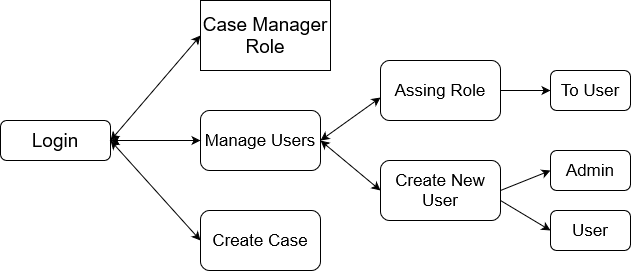

The diagram above was exported from draw.io. Its source (the exported page's mxGraphModel, read from the mxfile embedded in the PNG):
<mxGraphModel dx="1038" dy="536" grid="1" gridSize="10" guides="1" tooltips="1" connect="1" arrows="1" fold="1" page="1" pageScale="1" pageWidth="1100" pageHeight="1700" math="0" shadow="0">
  <root>
    <mxCell id="0" />
    <mxCell id="1" parent="0" />
    <mxCell id="1jfzTWaViZ5Lqk7Oljoa-1" value="&lt;font style=&quot;font-size: 19px&quot;&gt;Login&lt;/font&gt;" style="rounded=1;whiteSpace=wrap;html=1;" vertex="1" parent="1">
      <mxGeometry x="70" y="290" width="110" height="40" as="geometry" />
    </mxCell>
    <mxCell id="1jfzTWaViZ5Lqk7Oljoa-2" value="" style="endArrow=classic;startArrow=classic;html=1;rounded=0;fontSize=19;exitX=1;exitY=0.5;exitDx=0;exitDy=0;entryX=0;entryY=0.5;entryDx=0;entryDy=0;" edge="1" parent="1" source="1jfzTWaViZ5Lqk7Oljoa-1" target="1jfzTWaViZ5Lqk7Oljoa-4">
      <mxGeometry width="50" height="50" relative="1" as="geometry">
        <mxPoint x="230" y="310" as="sourcePoint" />
        <mxPoint x="270" y="290" as="targetPoint" />
      </mxGeometry>
    </mxCell>
    <mxCell id="1jfzTWaViZ5Lqk7Oljoa-3" value="" style="group" vertex="1" connectable="0" parent="1">
      <mxGeometry x="270" y="170" width="150" height="70" as="geometry" />
    </mxCell>
    <mxCell id="1jfzTWaViZ5Lqk7Oljoa-4" value="Case Manager Role" style="rounded=0;whiteSpace=wrap;html=1;fontSize=19;" vertex="1" parent="1jfzTWaViZ5Lqk7Oljoa-3">
      <mxGeometry width="130" height="70" as="geometry" />
    </mxCell>
    <mxCell id="1jfzTWaViZ5Lqk7Oljoa-5" value="Manage Users" style="rounded=1;whiteSpace=wrap;html=1;fontSize=17;strokeWidth=1;" vertex="1" parent="1">
      <mxGeometry x="270" y="280" width="120" height="60" as="geometry" />
    </mxCell>
    <mxCell id="1jfzTWaViZ5Lqk7Oljoa-23" style="edgeStyle=orthogonalEdgeStyle;rounded=0;orthogonalLoop=1;jettySize=auto;html=1;exitX=1;exitY=0.5;exitDx=0;exitDy=0;entryX=0;entryY=0.5;entryDx=0;entryDy=0;fontSize=17;" edge="1" parent="1" source="1jfzTWaViZ5Lqk7Oljoa-7" target="1jfzTWaViZ5Lqk7Oljoa-10">
      <mxGeometry relative="1" as="geometry" />
    </mxCell>
    <mxCell id="1jfzTWaViZ5Lqk7Oljoa-7" value="Assing Role" style="rounded=1;whiteSpace=wrap;html=1;fontSize=17;strokeWidth=1;" vertex="1" parent="1">
      <mxGeometry x="450" y="230" width="120" height="60" as="geometry" />
    </mxCell>
    <mxCell id="1jfzTWaViZ5Lqk7Oljoa-8" value="Create New User" style="rounded=1;whiteSpace=wrap;html=1;fontSize=17;strokeWidth=1;" vertex="1" parent="1">
      <mxGeometry x="450" y="330" width="120" height="60" as="geometry" />
    </mxCell>
    <mxCell id="1jfzTWaViZ5Lqk7Oljoa-9" value="Create Case" style="rounded=1;whiteSpace=wrap;html=1;fontSize=17;strokeWidth=1;" vertex="1" parent="1">
      <mxGeometry x="270" y="380" width="120" height="60" as="geometry" />
    </mxCell>
    <mxCell id="1jfzTWaViZ5Lqk7Oljoa-10" value="To User" style="rounded=1;whiteSpace=wrap;html=1;fontSize=17;strokeWidth=1;" vertex="1" parent="1">
      <mxGeometry x="620" y="240" width="80" height="40" as="geometry" />
    </mxCell>
    <mxCell id="1jfzTWaViZ5Lqk7Oljoa-11" value="" style="endArrow=classic;startArrow=classic;html=1;rounded=0;fontSize=17;exitX=1;exitY=0.5;exitDx=0;exitDy=0;entryX=0;entryY=0.5;entryDx=0;entryDy=0;" edge="1" parent="1" source="1jfzTWaViZ5Lqk7Oljoa-1" target="1jfzTWaViZ5Lqk7Oljoa-5">
      <mxGeometry width="50" height="50" relative="1" as="geometry">
        <mxPoint x="200" y="350" as="sourcePoint" />
        <mxPoint x="250" y="300" as="targetPoint" />
      </mxGeometry>
    </mxCell>
    <mxCell id="1jfzTWaViZ5Lqk7Oljoa-12" value="" style="endArrow=classic;startArrow=classic;html=1;rounded=0;fontSize=17;exitX=1;exitY=0.5;exitDx=0;exitDy=0;entryX=0;entryY=0.617;entryDx=0;entryDy=0;entryPerimeter=0;" edge="1" parent="1" source="1jfzTWaViZ5Lqk7Oljoa-5" target="1jfzTWaViZ5Lqk7Oljoa-7">
      <mxGeometry width="50" height="50" relative="1" as="geometry">
        <mxPoint x="420" y="340" as="sourcePoint" />
        <mxPoint x="470" y="290" as="targetPoint" />
      </mxGeometry>
    </mxCell>
    <mxCell id="1jfzTWaViZ5Lqk7Oljoa-13" value="" style="endArrow=classic;startArrow=classic;html=1;rounded=0;fontSize=17;entryX=0;entryY=0.5;entryDx=0;entryDy=0;" edge="1" parent="1" target="1jfzTWaViZ5Lqk7Oljoa-8">
      <mxGeometry width="50" height="50" relative="1" as="geometry">
        <mxPoint x="390" y="310" as="sourcePoint" />
        <mxPoint x="450" y="320" as="targetPoint" />
      </mxGeometry>
    </mxCell>
    <mxCell id="1jfzTWaViZ5Lqk7Oljoa-14" value="" style="endArrow=classic;startArrow=classic;html=1;rounded=0;fontSize=17;entryX=0;entryY=0.5;entryDx=0;entryDy=0;" edge="1" parent="1" target="1jfzTWaViZ5Lqk7Oljoa-9">
      <mxGeometry width="50" height="50" relative="1" as="geometry">
        <mxPoint x="180" y="310" as="sourcePoint" />
        <mxPoint x="230" y="380" as="targetPoint" />
      </mxGeometry>
    </mxCell>
    <mxCell id="1jfzTWaViZ5Lqk7Oljoa-15" value="&lt;font style=&quot;font-size: 17px&quot;&gt;Admin&lt;/font&gt;" style="rounded=1;whiteSpace=wrap;html=1;" vertex="1" parent="1">
      <mxGeometry x="620" y="320" width="80" height="40" as="geometry" />
    </mxCell>
    <mxCell id="1jfzTWaViZ5Lqk7Oljoa-16" value="User" style="rounded=1;whiteSpace=wrap;html=1;fontSize=17;strokeWidth=1;" vertex="1" parent="1">
      <mxGeometry x="620" y="380" width="80" height="40" as="geometry" />
    </mxCell>
    <mxCell id="1jfzTWaViZ5Lqk7Oljoa-18" value="" style="endArrow=classic;html=1;rounded=0;fontSize=17;exitX=1;exitY=0.5;exitDx=0;exitDy=0;entryX=0;entryY=0.5;entryDx=0;entryDy=0;" edge="1" parent="1" source="1jfzTWaViZ5Lqk7Oljoa-8" target="1jfzTWaViZ5Lqk7Oljoa-15">
      <mxGeometry width="50" height="50" relative="1" as="geometry">
        <mxPoint x="580" y="380" as="sourcePoint" />
        <mxPoint x="630" y="330" as="targetPoint" />
        <Array as="points" />
      </mxGeometry>
    </mxCell>
    <mxCell id="1jfzTWaViZ5Lqk7Oljoa-22" value="" style="endArrow=classic;html=1;rounded=0;fontSize=17;entryX=0;entryY=0.5;entryDx=0;entryDy=0;" edge="1" parent="1" target="1jfzTWaViZ5Lqk7Oljoa-16">
      <mxGeometry width="50" height="50" relative="1" as="geometry">
        <mxPoint x="570" y="370" as="sourcePoint" />
        <mxPoint x="600" y="430" as="targetPoint" />
      </mxGeometry>
    </mxCell>
  </root>
</mxGraphModel>